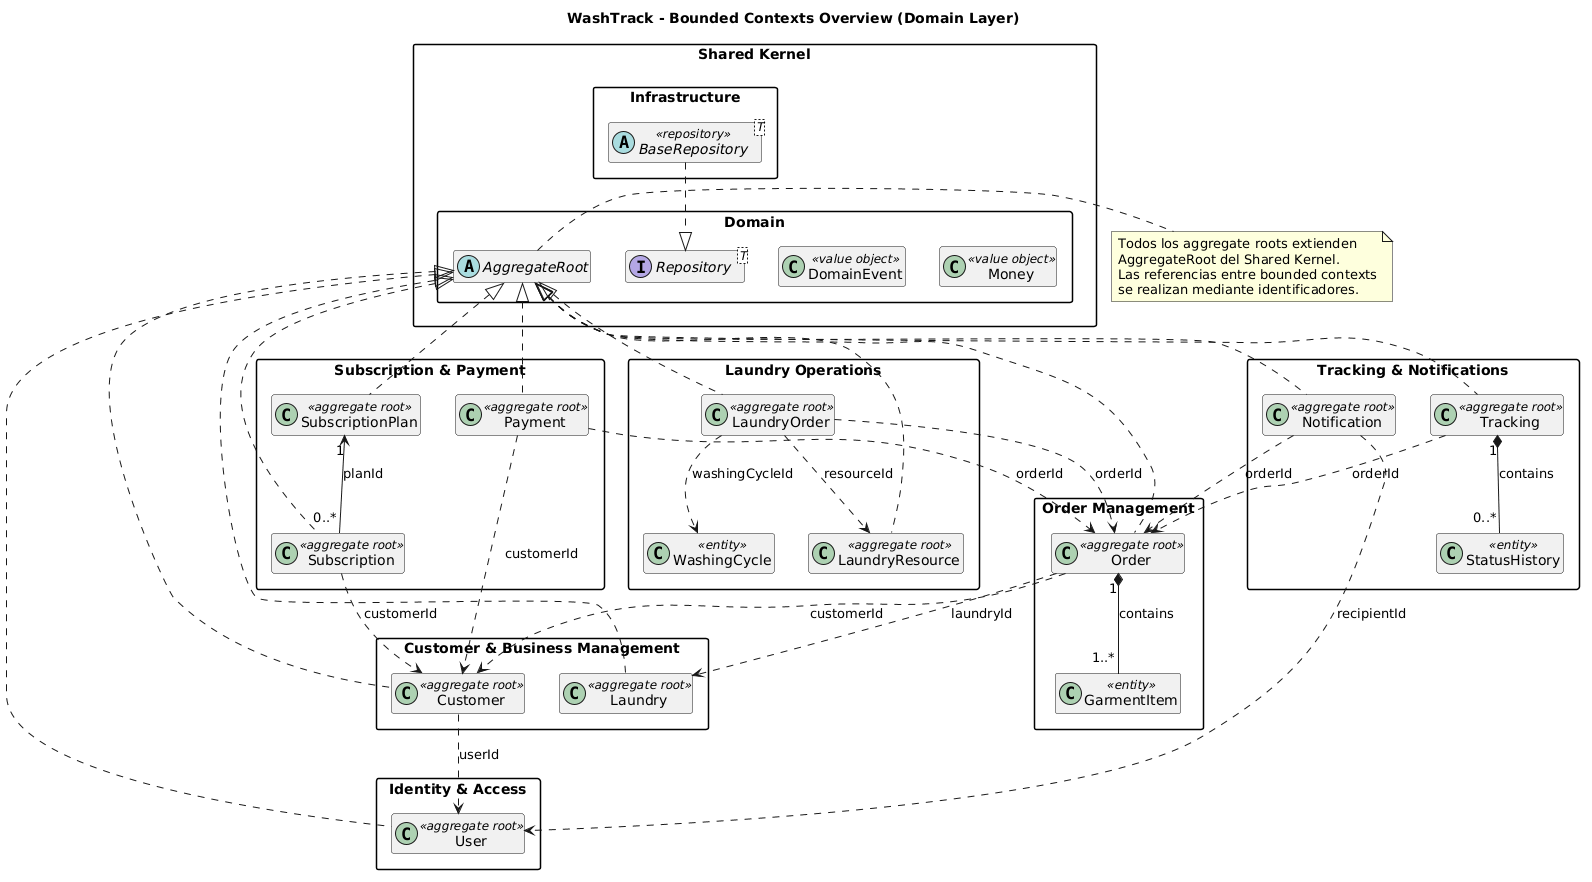

The diagram above was rendered by PlantUML. Its source (embedded in the PNG):
@startuml
title WashTrack - Bounded Contexts Overview (Domain Layer)
hide methods
hide attributes
skinparam packageStyle rectangle

package "Shared Kernel" {
  package "Domain" {
    abstract class AggregateRoot {
      #id: uuid
    }
    interface Repository<T> {
      +findById(id: uuid): T
      +save(entity: T): T
      +update(entity: T): T
      +delete(id: uuid)
    }
    class DomainEvent <<value object>> {
      -eventId: uuid
      -occurredAt: timestamp
    }
    class Money <<value object>> {
      -amount: decimal
      -currency: string
    }
  }
  package "Infrastructure" {
    abstract class BaseRepository<T> <<repository>> {
      +findById(id: uuid): T
      +save(entity: T): T
      +update(entity: T): T
      +delete(id: uuid)
    }
    BaseRepository ..|> Repository
  }
}

package "Identity & Access" {
  class User <<aggregate root>>
}

package "Customer & Business Management" {
  class Customer <<aggregate root>>
  class Laundry <<aggregate root>>
}

package "Order Management" {
  class Order <<aggregate root>>
  class GarmentItem <<entity>>
}

package "Laundry Operations" {
  class LaundryOrder <<aggregate root>>
  class WashingCycle <<entity>>
  class LaundryResource <<aggregate root>>
}

package "Subscription & Payment" {
  class Payment <<aggregate root>>
  class Subscription <<aggregate root>>
  class SubscriptionPlan <<aggregate root>>
}

package "Tracking & Notifications" {
  class Notification <<aggregate root>>
  class Tracking <<aggregate root>>
  class StatusHistory <<entity>>
}

AggregateRoot <|.. User
AggregateRoot <|.. Customer
AggregateRoot <|.. Laundry
AggregateRoot <|.. Order
AggregateRoot <|.. LaundryOrder
AggregateRoot <|.. LaundryResource
AggregateRoot <|.. Payment
AggregateRoot <|.. Subscription
AggregateRoot <|.. SubscriptionPlan
AggregateRoot <|.. Notification
AggregateRoot <|.. Tracking

Order "1" *-- "1..*" GarmentItem : contains
Tracking "1" *-- "0..*" StatusHistory : contains
SubscriptionPlan "1" <-- "0..*" Subscription : planId

Order ..> Customer : customerId
Order ..> Laundry : laundryId
LaundryOrder ..> Order : orderId
LaundryOrder ..> WashingCycle : washingCycleId
LaundryOrder ..> LaundryResource : resourceId
Payment ..> Customer : customerId
Payment ..> Order : orderId
Subscription ..> Customer : customerId
Notification ..> User : recipientId
Notification ..> Order : orderId
Tracking ..> Order : orderId
Customer ..> User : userId

note right of AggregateRoot
  Todos los aggregate roots extienden
  AggregateRoot del Shared Kernel.
  Las referencias entre bounded contexts
  se realizan mediante identificadores.
end note
@enduml